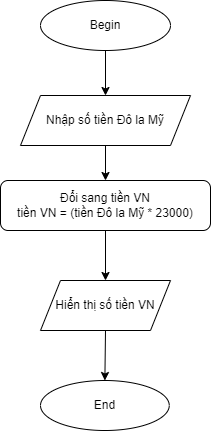

The diagram above was exported from draw.io. Its source (the exported page's mxGraphModel, read from the mxfile embedded in the PNG):
<mxGraphModel dx="1050" dy="534" grid="1" gridSize="10" guides="1" tooltips="1" connect="1" arrows="1" fold="1" page="1" pageScale="1" pageWidth="827" pageHeight="1169" math="0" shadow="0">
  <root>
    <mxCell id="0" />
    <mxCell id="1" parent="0" />
    <mxCell id="rt05cuCz_zqBFigycvKS-26" value="Begin" style="ellipse;whiteSpace=wrap;html=1;" vertex="1" parent="1">
      <mxGeometry x="349" y="50" width="130" height="50" as="geometry" />
    </mxCell>
    <mxCell id="rt05cuCz_zqBFigycvKS-27" value="Đổi sang tiền VN&lt;br&gt;tiền VN = (tiền Đô la Mỹ * 23000)" style="rounded=1;whiteSpace=wrap;html=1;" vertex="1" parent="1">
      <mxGeometry x="309" y="230" width="210" height="50" as="geometry" />
    </mxCell>
    <mxCell id="rt05cuCz_zqBFigycvKS-28" value="Nhập số tiền Đô la Mỹ" style="shape=parallelogram;perimeter=parallelogramPerimeter;whiteSpace=wrap;html=1;fixedSize=1;" vertex="1" parent="1">
      <mxGeometry x="329" y="145" width="170" height="50" as="geometry" />
    </mxCell>
    <mxCell id="rt05cuCz_zqBFigycvKS-29" value="Hiển thị số tiền VN" style="shape=parallelogram;perimeter=parallelogramPerimeter;whiteSpace=wrap;html=1;fixedSize=1;" vertex="1" parent="1">
      <mxGeometry x="349" y="330" width="130" height="50" as="geometry" />
    </mxCell>
    <mxCell id="rt05cuCz_zqBFigycvKS-30" value="End" style="ellipse;whiteSpace=wrap;html=1;" vertex="1" parent="1">
      <mxGeometry x="349" y="430" width="128.75" height="50" as="geometry" />
    </mxCell>
    <mxCell id="rt05cuCz_zqBFigycvKS-31" value="" style="endArrow=classic;html=1;rounded=0;exitX=0.5;exitY=1;exitDx=0;exitDy=0;entryX=0.5;entryY=0;entryDx=0;entryDy=0;" edge="1" parent="1" source="rt05cuCz_zqBFigycvKS-26" target="rt05cuCz_zqBFigycvKS-28">
      <mxGeometry width="50" height="50" relative="1" as="geometry">
        <mxPoint x="669" y="230" as="sourcePoint" />
        <mxPoint x="719" y="180" as="targetPoint" />
      </mxGeometry>
    </mxCell>
    <mxCell id="rt05cuCz_zqBFigycvKS-32" value="" style="endArrow=classic;html=1;rounded=0;exitX=0.5;exitY=1;exitDx=0;exitDy=0;entryX=0.5;entryY=0;entryDx=0;entryDy=0;" edge="1" parent="1" source="rt05cuCz_zqBFigycvKS-28" target="rt05cuCz_zqBFigycvKS-27">
      <mxGeometry width="50" height="50" relative="1" as="geometry">
        <mxPoint x="669" y="230" as="sourcePoint" />
        <mxPoint x="719" y="180" as="targetPoint" />
      </mxGeometry>
    </mxCell>
    <mxCell id="rt05cuCz_zqBFigycvKS-33" value="" style="endArrow=classic;html=1;rounded=0;exitX=0.5;exitY=1;exitDx=0;exitDy=0;entryX=0.5;entryY=0;entryDx=0;entryDy=0;" edge="1" parent="1" source="rt05cuCz_zqBFigycvKS-27" target="rt05cuCz_zqBFigycvKS-29">
      <mxGeometry width="50" height="50" relative="1" as="geometry">
        <mxPoint x="669" y="230" as="sourcePoint" />
        <mxPoint x="719" y="180" as="targetPoint" />
      </mxGeometry>
    </mxCell>
    <mxCell id="rt05cuCz_zqBFigycvKS-34" value="" style="endArrow=classic;html=1;rounded=0;exitX=0.5;exitY=1;exitDx=0;exitDy=0;" edge="1" parent="1" source="rt05cuCz_zqBFigycvKS-29" target="rt05cuCz_zqBFigycvKS-30">
      <mxGeometry width="50" height="50" relative="1" as="geometry">
        <mxPoint x="669" y="500" as="sourcePoint" />
        <mxPoint x="719" y="450" as="targetPoint" />
      </mxGeometry>
    </mxCell>
  </root>
</mxGraphModel>